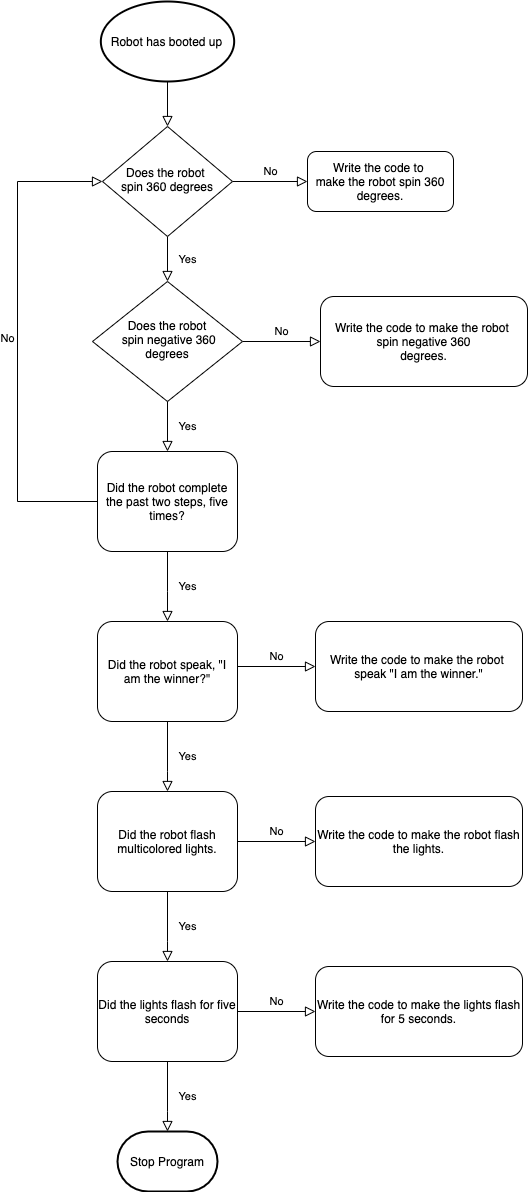

The diagram above was exported from draw.io. Its source (the exported page's mxGraphModel, read from the mxfile embedded in the PNG):
<mxGraphModel dx="946" dy="614" grid="1" gridSize="10" guides="1" tooltips="1" connect="1" arrows="1" fold="1" page="1" pageScale="1" pageWidth="827" pageHeight="1169" math="0" shadow="0">
  <root>
    <mxCell id="WIyWlLk6GJQsqaUBKTNV-0" />
    <mxCell id="WIyWlLk6GJQsqaUBKTNV-1" parent="WIyWlLk6GJQsqaUBKTNV-0" />
    <mxCell id="WIyWlLk6GJQsqaUBKTNV-2" value="" style="rounded=0;html=1;jettySize=auto;orthogonalLoop=1;fontSize=11;endArrow=block;endFill=0;endSize=8;strokeWidth=1;shadow=0;labelBackgroundColor=none;edgeStyle=orthogonalEdgeStyle;exitX=0.5;exitY=1;exitDx=0;exitDy=0;exitPerimeter=0;" parent="WIyWlLk6GJQsqaUBKTNV-1" source="xa5sHmP3Y9hiDHs7rj-T-0" target="WIyWlLk6GJQsqaUBKTNV-6" edge="1">
      <mxGeometry relative="1" as="geometry">
        <mxPoint x="220" y="120" as="sourcePoint" />
      </mxGeometry>
    </mxCell>
    <mxCell id="WIyWlLk6GJQsqaUBKTNV-4" value="Yes" style="rounded=0;html=1;jettySize=auto;orthogonalLoop=1;fontSize=11;endArrow=block;endFill=0;endSize=8;strokeWidth=1;shadow=0;labelBackgroundColor=none;edgeStyle=orthogonalEdgeStyle;" parent="WIyWlLk6GJQsqaUBKTNV-1" source="WIyWlLk6GJQsqaUBKTNV-6" target="WIyWlLk6GJQsqaUBKTNV-10" edge="1">
      <mxGeometry y="20" relative="1" as="geometry">
        <mxPoint as="offset" />
      </mxGeometry>
    </mxCell>
    <mxCell id="WIyWlLk6GJQsqaUBKTNV-5" value="No" style="edgeStyle=orthogonalEdgeStyle;rounded=0;html=1;jettySize=auto;orthogonalLoop=1;fontSize=11;endArrow=block;endFill=0;endSize=8;strokeWidth=1;shadow=0;labelBackgroundColor=none;" parent="WIyWlLk6GJQsqaUBKTNV-1" source="WIyWlLk6GJQsqaUBKTNV-6" target="WIyWlLk6GJQsqaUBKTNV-7" edge="1">
      <mxGeometry y="10" relative="1" as="geometry">
        <mxPoint as="offset" />
      </mxGeometry>
    </mxCell>
    <mxCell id="WIyWlLk6GJQsqaUBKTNV-6" value="Does the robot &lt;br&gt;spin 360 degrees" style="rhombus;whiteSpace=wrap;html=1;shadow=0;fontFamily=Helvetica;fontSize=12;align=center;strokeWidth=1;spacing=6;spacingTop=-4;" parent="WIyWlLk6GJQsqaUBKTNV-1" vertex="1">
      <mxGeometry x="155" y="155" width="130" height="110" as="geometry" />
    </mxCell>
    <mxCell id="WIyWlLk6GJQsqaUBKTNV-7" value="Write the code to &lt;br&gt;make the robot spin 360 degrees." style="rounded=1;whiteSpace=wrap;html=1;fontSize=12;glass=0;strokeWidth=1;shadow=0;" parent="WIyWlLk6GJQsqaUBKTNV-1" vertex="1">
      <mxGeometry x="360" y="180" width="146" height="60" as="geometry" />
    </mxCell>
    <mxCell id="WIyWlLk6GJQsqaUBKTNV-9" value="No" style="edgeStyle=orthogonalEdgeStyle;rounded=0;html=1;jettySize=auto;orthogonalLoop=1;fontSize=11;endArrow=block;endFill=0;endSize=8;strokeWidth=1;shadow=0;labelBackgroundColor=none;" parent="WIyWlLk6GJQsqaUBKTNV-1" source="WIyWlLk6GJQsqaUBKTNV-10" target="WIyWlLk6GJQsqaUBKTNV-12" edge="1">
      <mxGeometry y="10" relative="1" as="geometry">
        <mxPoint as="offset" />
      </mxGeometry>
    </mxCell>
    <mxCell id="WIyWlLk6GJQsqaUBKTNV-10" value="Does the robot&lt;br&gt;&amp;nbsp;spin negative 360 degrees" style="rhombus;whiteSpace=wrap;html=1;shadow=0;fontFamily=Helvetica;fontSize=12;align=center;strokeWidth=1;spacing=6;spacingTop=-4;" parent="WIyWlLk6GJQsqaUBKTNV-1" vertex="1">
      <mxGeometry x="145" y="310" width="150" height="120" as="geometry" />
    </mxCell>
    <mxCell id="WIyWlLk6GJQsqaUBKTNV-11" value="Did the robot complete the past two steps, five times?" style="rounded=1;whiteSpace=wrap;html=1;fontSize=12;glass=0;strokeWidth=1;shadow=0;" parent="WIyWlLk6GJQsqaUBKTNV-1" vertex="1">
      <mxGeometry x="150" y="480" width="140" height="100" as="geometry" />
    </mxCell>
    <mxCell id="WIyWlLk6GJQsqaUBKTNV-12" value="Write the code to make the robot &lt;br&gt;spin negative 360&lt;br&gt;degrees." style="rounded=1;whiteSpace=wrap;html=1;fontSize=12;glass=0;strokeWidth=1;shadow=0;" parent="WIyWlLk6GJQsqaUBKTNV-1" vertex="1">
      <mxGeometry x="373" y="325" width="207" height="90" as="geometry" />
    </mxCell>
    <mxCell id="xa5sHmP3Y9hiDHs7rj-T-0" value="Robot has booted up" style="strokeWidth=2;html=1;shape=mxgraph.flowchart.start_1;whiteSpace=wrap;" vertex="1" parent="WIyWlLk6GJQsqaUBKTNV-1">
      <mxGeometry x="153.34" y="30" width="133.33" height="80" as="geometry" />
    </mxCell>
    <mxCell id="xa5sHmP3Y9hiDHs7rj-T-4" value="No" style="edgeStyle=orthogonalEdgeStyle;rounded=0;html=1;jettySize=auto;orthogonalLoop=1;fontSize=11;endArrow=block;endFill=0;endSize=8;strokeWidth=1;shadow=0;labelBackgroundColor=none;exitX=0;exitY=0.5;exitDx=0;exitDy=0;entryX=0;entryY=0.5;entryDx=0;entryDy=0;" edge="1" parent="WIyWlLk6GJQsqaUBKTNV-1" source="WIyWlLk6GJQsqaUBKTNV-11" target="WIyWlLk6GJQsqaUBKTNV-6">
      <mxGeometry y="10" relative="1" as="geometry">
        <mxPoint as="offset" />
        <mxPoint x="305" y="380" as="sourcePoint" />
        <mxPoint x="383" y="380" as="targetPoint" />
        <Array as="points">
          <mxPoint x="70" y="530" />
          <mxPoint x="70" y="210" />
        </Array>
      </mxGeometry>
    </mxCell>
    <mxCell id="xa5sHmP3Y9hiDHs7rj-T-5" value="Yes" style="rounded=0;html=1;jettySize=auto;orthogonalLoop=1;fontSize=11;endArrow=block;endFill=0;endSize=8;strokeWidth=1;shadow=0;labelBackgroundColor=none;edgeStyle=orthogonalEdgeStyle;exitX=0.5;exitY=1;exitDx=0;exitDy=0;" edge="1" parent="WIyWlLk6GJQsqaUBKTNV-1" source="WIyWlLk6GJQsqaUBKTNV-10">
      <mxGeometry y="20" relative="1" as="geometry">
        <mxPoint as="offset" />
        <mxPoint x="219.5" y="435" as="sourcePoint" />
        <mxPoint x="220" y="480" as="targetPoint" />
        <Array as="points" />
      </mxGeometry>
    </mxCell>
    <mxCell id="xa5sHmP3Y9hiDHs7rj-T-6" value="Yes" style="rounded=0;html=1;jettySize=auto;orthogonalLoop=1;fontSize=11;endArrow=block;endFill=0;endSize=8;strokeWidth=1;shadow=0;labelBackgroundColor=none;edgeStyle=orthogonalEdgeStyle;exitX=0.5;exitY=1;exitDx=0;exitDy=0;" edge="1" parent="WIyWlLk6GJQsqaUBKTNV-1" source="WIyWlLk6GJQsqaUBKTNV-11">
      <mxGeometry y="20" relative="1" as="geometry">
        <mxPoint as="offset" />
        <mxPoint x="230" y="440" as="sourcePoint" />
        <mxPoint x="220" y="650" as="targetPoint" />
        <Array as="points">
          <mxPoint x="220" y="620" />
          <mxPoint x="220" y="620" />
        </Array>
      </mxGeometry>
    </mxCell>
    <mxCell id="xa5sHmP3Y9hiDHs7rj-T-7" value="Did the robot speak, &quot;I am the winner?&quot;" style="rounded=1;whiteSpace=wrap;html=1;fontSize=12;glass=0;strokeWidth=1;shadow=0;" vertex="1" parent="WIyWlLk6GJQsqaUBKTNV-1">
      <mxGeometry x="150" y="650" width="140" height="100" as="geometry" />
    </mxCell>
    <mxCell id="xa5sHmP3Y9hiDHs7rj-T-8" value="No" style="edgeStyle=orthogonalEdgeStyle;rounded=0;html=1;jettySize=auto;orthogonalLoop=1;fontSize=11;endArrow=block;endFill=0;endSize=8;strokeWidth=1;shadow=0;labelBackgroundColor=none;" edge="1" parent="WIyWlLk6GJQsqaUBKTNV-1" target="xa5sHmP3Y9hiDHs7rj-T-9">
      <mxGeometry y="10" relative="1" as="geometry">
        <mxPoint as="offset" />
        <mxPoint x="290" y="695" as="sourcePoint" />
      </mxGeometry>
    </mxCell>
    <mxCell id="xa5sHmP3Y9hiDHs7rj-T-9" value="Write the code to make the robot &lt;br&gt;speak &quot;I am the winner.&quot;" style="rounded=1;whiteSpace=wrap;html=1;fontSize=12;glass=0;strokeWidth=1;shadow=0;" vertex="1" parent="WIyWlLk6GJQsqaUBKTNV-1">
      <mxGeometry x="368" y="650" width="207" height="90" as="geometry" />
    </mxCell>
    <mxCell id="xa5sHmP3Y9hiDHs7rj-T-10" value="Yes" style="rounded=0;html=1;jettySize=auto;orthogonalLoop=1;fontSize=11;endArrow=block;endFill=0;endSize=8;strokeWidth=1;shadow=0;labelBackgroundColor=none;edgeStyle=orthogonalEdgeStyle;exitX=0.5;exitY=1;exitDx=0;exitDy=0;" edge="1" parent="WIyWlLk6GJQsqaUBKTNV-1" source="xa5sHmP3Y9hiDHs7rj-T-7">
      <mxGeometry y="20" relative="1" as="geometry">
        <mxPoint as="offset" />
        <mxPoint x="230" y="440" as="sourcePoint" />
        <mxPoint x="220" y="820" as="targetPoint" />
        <Array as="points">
          <mxPoint x="220" y="800" />
          <mxPoint x="220" y="800" />
        </Array>
      </mxGeometry>
    </mxCell>
    <mxCell id="xa5sHmP3Y9hiDHs7rj-T-11" value="Did the robot flash multicolored lights." style="rounded=1;whiteSpace=wrap;html=1;fontSize=12;glass=0;strokeWidth=1;shadow=0;" vertex="1" parent="WIyWlLk6GJQsqaUBKTNV-1">
      <mxGeometry x="150" y="820" width="140" height="100" as="geometry" />
    </mxCell>
    <mxCell id="xa5sHmP3Y9hiDHs7rj-T-12" value="Yes" style="rounded=0;html=1;jettySize=auto;orthogonalLoop=1;fontSize=11;endArrow=block;endFill=0;endSize=8;strokeWidth=1;shadow=0;labelBackgroundColor=none;edgeStyle=orthogonalEdgeStyle;exitX=0.5;exitY=1;exitDx=0;exitDy=0;" edge="1" parent="WIyWlLk6GJQsqaUBKTNV-1" source="xa5sHmP3Y9hiDHs7rj-T-11">
      <mxGeometry y="20" relative="1" as="geometry">
        <mxPoint as="offset" />
        <mxPoint x="230" y="610" as="sourcePoint" />
        <mxPoint x="220" y="990" as="targetPoint" />
        <Array as="points">
          <mxPoint x="220" y="970" />
          <mxPoint x="220" y="970" />
        </Array>
      </mxGeometry>
    </mxCell>
    <mxCell id="xa5sHmP3Y9hiDHs7rj-T-13" value="Did the lights flash for five seconds" style="rounded=1;whiteSpace=wrap;html=1;fontSize=12;glass=0;strokeWidth=1;shadow=0;" vertex="1" parent="WIyWlLk6GJQsqaUBKTNV-1">
      <mxGeometry x="150" y="990" width="140" height="100" as="geometry" />
    </mxCell>
    <mxCell id="xa5sHmP3Y9hiDHs7rj-T-14" value="Yes" style="rounded=0;html=1;jettySize=auto;orthogonalLoop=1;fontSize=11;endArrow=block;endFill=0;endSize=8;strokeWidth=1;shadow=0;labelBackgroundColor=none;edgeStyle=orthogonalEdgeStyle;exitX=0.5;exitY=1;exitDx=0;exitDy=0;" edge="1" parent="WIyWlLk6GJQsqaUBKTNV-1" source="xa5sHmP3Y9hiDHs7rj-T-13">
      <mxGeometry y="20" relative="1" as="geometry">
        <mxPoint as="offset" />
        <mxPoint x="230" y="780" as="sourcePoint" />
        <mxPoint x="220" y="1160" as="targetPoint" />
        <Array as="points">
          <mxPoint x="220" y="1140" />
          <mxPoint x="220" y="1140" />
        </Array>
      </mxGeometry>
    </mxCell>
    <mxCell id="xa5sHmP3Y9hiDHs7rj-T-15" value="Stop Program" style="strokeWidth=2;html=1;shape=mxgraph.flowchart.terminator;whiteSpace=wrap;" vertex="1" parent="WIyWlLk6GJQsqaUBKTNV-1">
      <mxGeometry x="170" y="1160" width="100" height="60" as="geometry" />
    </mxCell>
    <mxCell id="xa5sHmP3Y9hiDHs7rj-T-16" value="No" style="edgeStyle=orthogonalEdgeStyle;rounded=0;html=1;jettySize=auto;orthogonalLoop=1;fontSize=11;endArrow=block;endFill=0;endSize=8;strokeWidth=1;shadow=0;labelBackgroundColor=none;" edge="1" parent="WIyWlLk6GJQsqaUBKTNV-1" target="xa5sHmP3Y9hiDHs7rj-T-17">
      <mxGeometry y="10" relative="1" as="geometry">
        <mxPoint as="offset" />
        <mxPoint x="290" y="1040" as="sourcePoint" />
      </mxGeometry>
    </mxCell>
    <mxCell id="xa5sHmP3Y9hiDHs7rj-T-17" value="Write the code to make the lights flash for 5 seconds." style="rounded=1;whiteSpace=wrap;html=1;fontSize=12;glass=0;strokeWidth=1;shadow=0;" vertex="1" parent="WIyWlLk6GJQsqaUBKTNV-1">
      <mxGeometry x="368" y="995" width="207" height="90" as="geometry" />
    </mxCell>
    <mxCell id="xa5sHmP3Y9hiDHs7rj-T-18" value="No" style="edgeStyle=orthogonalEdgeStyle;rounded=0;html=1;jettySize=auto;orthogonalLoop=1;fontSize=11;endArrow=block;endFill=0;endSize=8;strokeWidth=1;shadow=0;labelBackgroundColor=none;" edge="1" parent="WIyWlLk6GJQsqaUBKTNV-1" target="xa5sHmP3Y9hiDHs7rj-T-19">
      <mxGeometry y="10" relative="1" as="geometry">
        <mxPoint as="offset" />
        <mxPoint x="290" y="870" as="sourcePoint" />
      </mxGeometry>
    </mxCell>
    <mxCell id="xa5sHmP3Y9hiDHs7rj-T-19" value="Write the code to make the robot flash the lights." style="rounded=1;whiteSpace=wrap;html=1;fontSize=12;glass=0;strokeWidth=1;shadow=0;" vertex="1" parent="WIyWlLk6GJQsqaUBKTNV-1">
      <mxGeometry x="368" y="825" width="207" height="90" as="geometry" />
    </mxCell>
  </root>
</mxGraphModel>